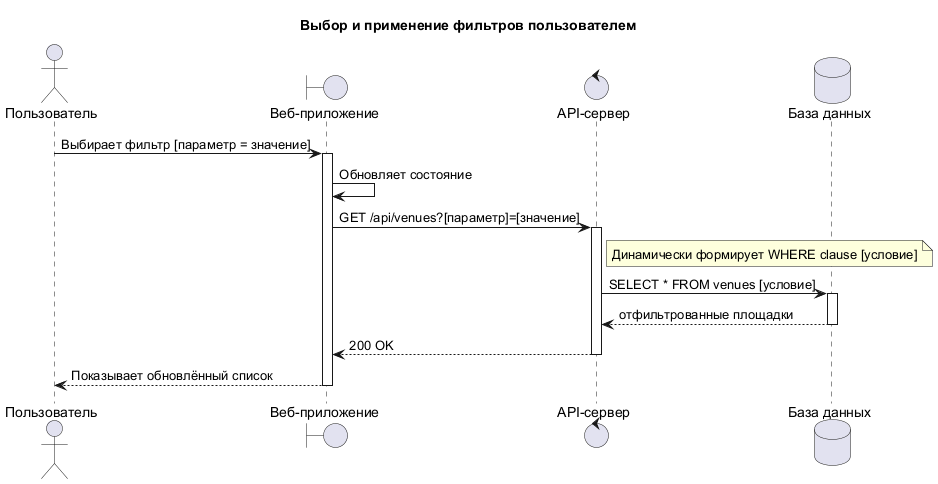

The diagram above was rendered by PlantUML. Its source (embedded in the PNG):
@startuml

actor "Пользователь" as user
boundary "Веб-приложение" as webapp
control "API-сервер" as API
database "База данных" as db

title Выбор и применение фильтров пользователем

user -> webapp: Выбирает фильтр [параметр = значение]
activate webapp

webapp -> webapp: Обновляет состояние
webapp -> API: GET /api/venues?[параметр]=[значение]
activate API

note right of API
    Динамически формирует WHERE clause [условие]
end note

API->db: SELECT * FROM venues [условие]
activate db

db-->API: отфильтрованные площадки
deactivate db

API-->webapp: 200 OK
deactivate API

webapp-->user: Показывает обновлённый список
deactivate webapp

@enduml